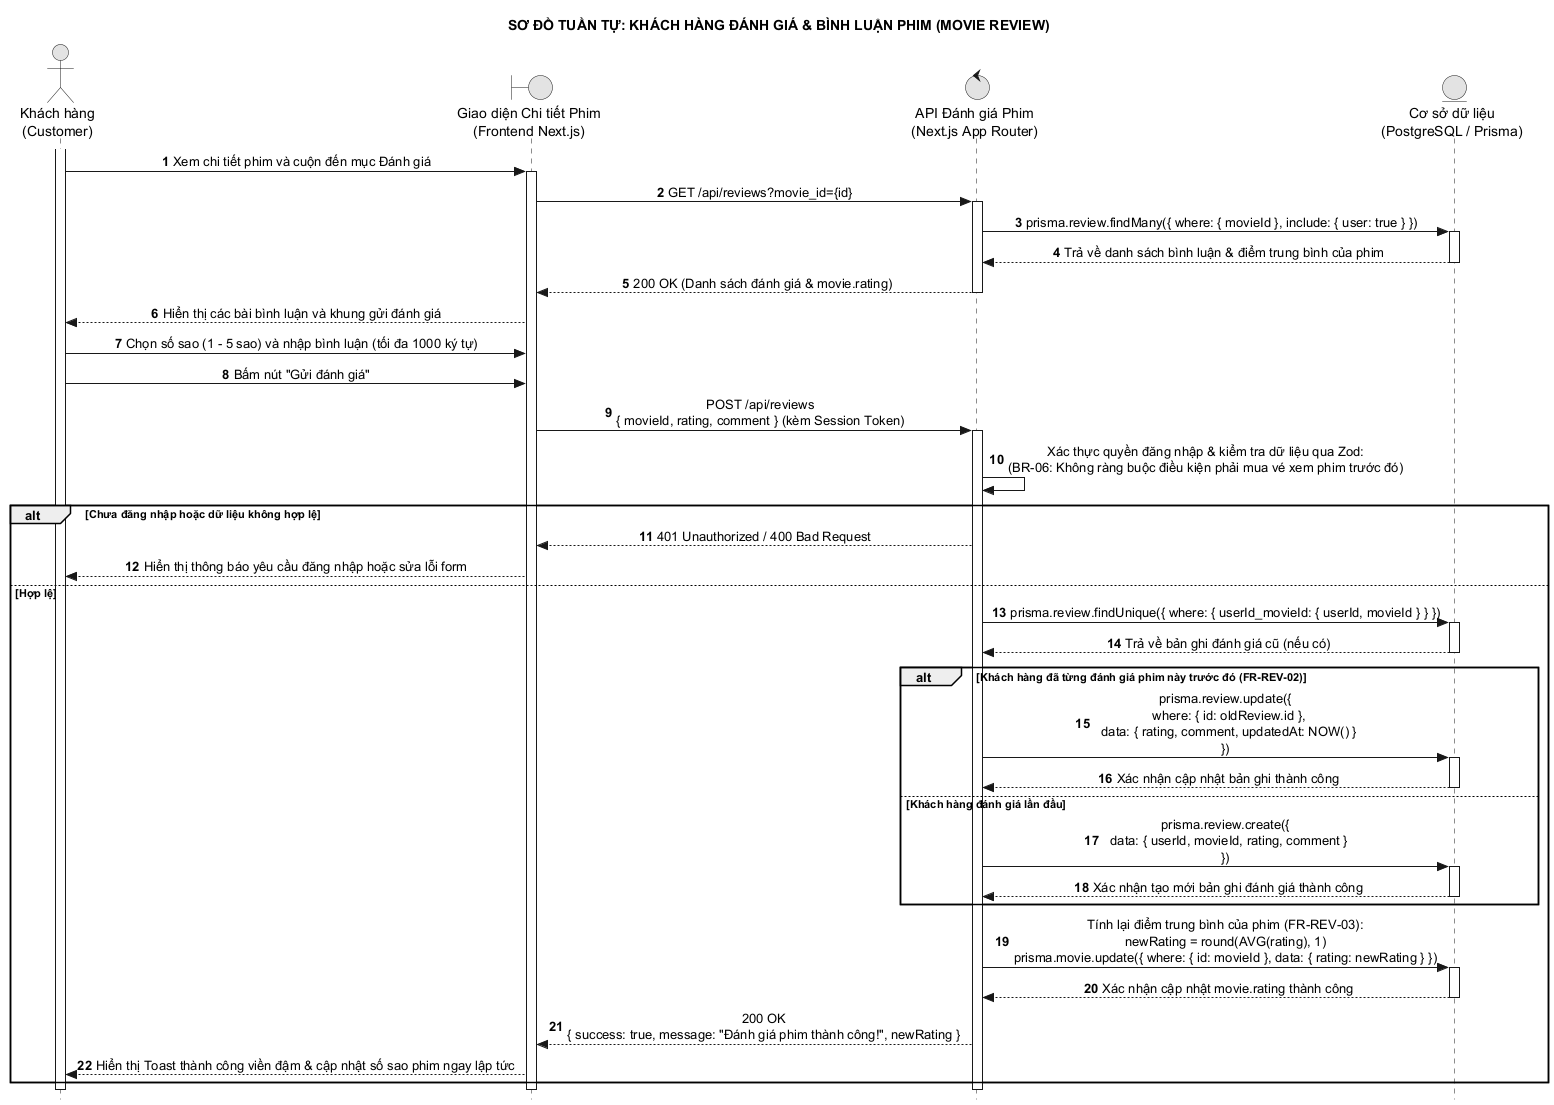

The diagram above was rendered by PlantUML. Its source (embedded in the PNG):
@startuml 19_khach_danh_gia_phim
hide footbox
title SƠ ĐỒ TUẦN TỰ: KHÁCH HÀNG ĐÁNH GIÁ & BÌNH LUẬN PHIM (MOVIE REVIEW)
autonumber
skinparam style strictuml
skinparam monochrome true
skinparam shadowing false
skinparam defaultTextAlignment center

actor "Khách hàng\n(Customer)" as KH
boundary "Giao diện Chi tiết Phim\n(Frontend Next.js)" as UI
control "API Đánh giá Phim\n(Next.js App Router)" as API
entity "Cơ sở dữ liệu\n(PostgreSQL / Prisma)" as DB

activate KH
KH -> UI : Xem chi tiết phim và cuộn đến mục Đánh giá
activate UI

UI -> API : GET /api/reviews?movie_id={id}
activate API
API -> DB : prisma.review.findMany({ where: { movieId }, include: { user: true } })
activate DB
DB --> API : Trả về danh sách bình luận & điểm trung bình của phim
deactivate DB
API --> UI : 200 OK (Danh sách đánh giá & movie.rating)
deactivate API

UI --> KH : Hiển thị các bài bình luận và khung gửi đánh giá

KH -> UI : Chọn số sao (1 - 5 sao) và nhập bình luận (tối đa 1000 ký tự)
KH -> UI : Bấm nút "Gửi đánh giá"

UI -> API : POST /api/reviews\n{ movieId, rating, comment } (kèm Session Token)
activate API

API -> API : Xác thực quyền đăng nhập & kiểm tra dữ liệu qua Zod:\n(BR-06: Không ràng buộc điều kiện phải mua vé xem phim trước đó)

alt Chưa đăng nhập hoặc dữ liệu không hợp lệ
    API --> UI : 401 Unauthorized / 400 Bad Request
    UI --> KH : Hiển thị thông báo yêu cầu đăng nhập hoặc sửa lỗi form
else Hợp lệ
    API -> DB : prisma.review.findUnique({ where: { userId_movieId: { userId, movieId } } })
    activate DB
    DB --> API : Trả về bản ghi đánh giá cũ (nếu có)
    deactivate DB

    alt Khách hàng đã từng đánh giá phim này trước đó (FR-REV-02)
        API -> DB : prisma.review.update({\n  where: { id: oldReview.id },\n  data: { rating, comment, updatedAt: NOW() }\n})
        activate DB
        DB --> API : Xác nhận cập nhật bản ghi thành công
        deactivate DB
    else Khách hàng đánh giá lần đầu
        API -> DB : prisma.review.create({\n  data: { userId, movieId, rating, comment }\n})
        activate DB
        DB --> API : Xác nhận tạo mới bản ghi đánh giá thành công
        deactivate DB
    end

    API -> DB : Tính lại điểm trung bình của phim (FR-REV-03):\nnewRating = round(AVG(rating), 1)\nprisma.movie.update({ where: { id: movieId }, data: { rating: newRating } })
    activate DB
    DB --> API : Xác nhận cập nhật movie.rating thành công
    deactivate DB

    API --> UI : 200 OK\n{ success: true, message: "Đánh giá phim thành công!", newRating }
    UI --> KH : Hiển thị Toast thành công viền đậm & cập nhật số sao phim ngay lập tức
end

deactivate API
deactivate UI
deactivate KH
@enduml